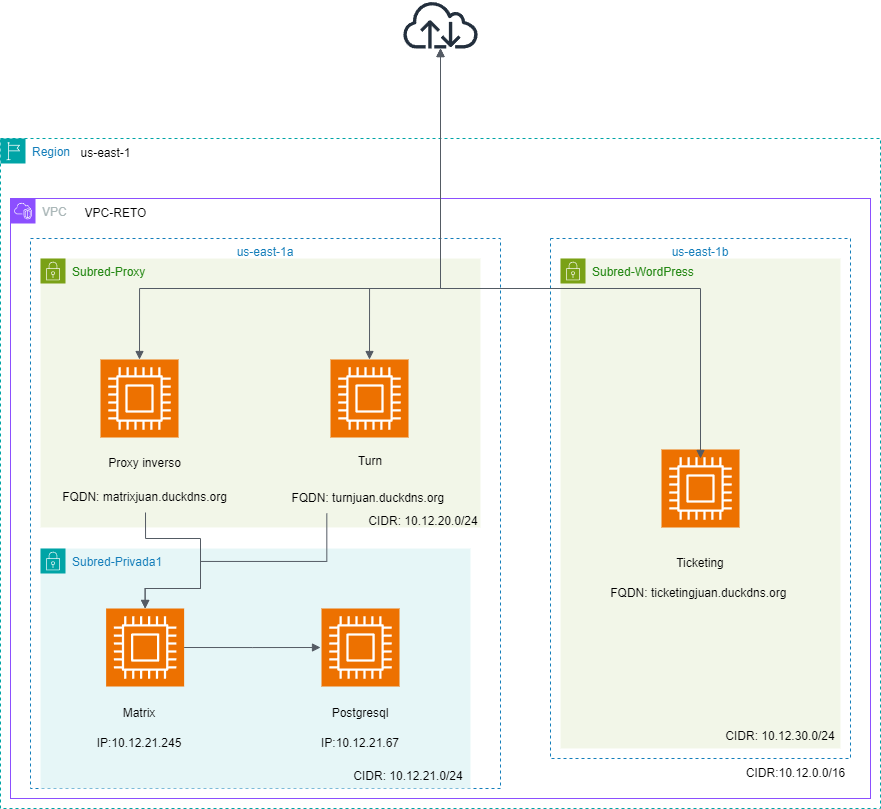

The diagram above was exported from draw.io. Its source (the exported page's mxGraphModel, read from the mxfile embedded in the PNG):
<mxGraphModel dx="1086" dy="2016" grid="1" gridSize="10" guides="1" tooltips="1" connect="1" arrows="1" fold="1" page="1" pageScale="1" pageWidth="1169" pageHeight="827" math="0" shadow="0">
  <root>
    <mxCell id="0" />
    <mxCell id="1" parent="0" />
    <mxCell id="P5_z54HZsuPTLuGo38iE-16" value="Subred-WordPress" style="points=[[0,0],[0.25,0],[0.5,0],[0.75,0],[1,0],[1,0.25],[1,0.5],[1,0.75],[1,1],[0.75,1],[0.5,1],[0.25,1],[0,1],[0,0.75],[0,0.5],[0,0.25]];outlineConnect=0;gradientColor=none;html=1;whiteSpace=wrap;fontSize=12;fontStyle=0;container=1;pointerEvents=0;collapsible=0;recursiveResize=0;shape=mxgraph.aws4.group;grIcon=mxgraph.aws4.group_security_group;grStroke=0;strokeColor=#7AA116;fillColor=#F2F6E8;verticalAlign=top;align=left;spacingLeft=30;fontColor=#248814;dashed=0;" vertex="1" parent="1">
      <mxGeometry x="660" y="210" width="280" height="490" as="geometry" />
    </mxCell>
    <mxCell id="P5_z54HZsuPTLuGo38iE-25" value="" style="sketch=0;points=[[0,0,0],[0.25,0,0],[0.5,0,0],[0.75,0,0],[1,0,0],[0,1,0],[0.25,1,0],[0.5,1,0],[0.75,1,0],[1,1,0],[0,0.25,0],[0,0.5,0],[0,0.75,0],[1,0.25,0],[1,0.5,0],[1,0.75,0]];outlineConnect=0;fontColor=#232F3E;fillColor=#ED7100;strokeColor=#ffffff;dashed=0;verticalLabelPosition=bottom;verticalAlign=top;align=center;html=1;fontSize=12;fontStyle=0;aspect=fixed;shape=mxgraph.aws4.resourceIcon;resIcon=mxgraph.aws4.compute;" vertex="1" parent="P5_z54HZsuPTLuGo38iE-16">
      <mxGeometry x="101" y="191" width="78" height="78" as="geometry" />
    </mxCell>
    <mxCell id="P5_z54HZsuPTLuGo38iE-1" value="Region" style="points=[[0,0],[0.25,0],[0.5,0],[0.75,0],[1,0],[1,0.25],[1,0.5],[1,0.75],[1,1],[0.75,1],[0.5,1],[0.25,1],[0,1],[0,0.75],[0,0.5],[0,0.25]];outlineConnect=0;gradientColor=none;html=1;whiteSpace=wrap;fontSize=12;fontStyle=0;container=1;pointerEvents=0;collapsible=0;recursiveResize=0;shape=mxgraph.aws4.group;grIcon=mxgraph.aws4.group_region;strokeColor=#00A4A6;fillColor=none;verticalAlign=top;align=left;spacingLeft=30;fontColor=#147EBA;dashed=1;" vertex="1" parent="1">
      <mxGeometry x="100" y="90" width="880" height="670" as="geometry" />
    </mxCell>
    <mxCell id="P5_z54HZsuPTLuGo38iE-3" value="us-east-1" style="text;html=1;align=center;verticalAlign=middle;resizable=0;points=[];autosize=1;strokeColor=none;fillColor=none;" vertex="1" parent="P5_z54HZsuPTLuGo38iE-1">
      <mxGeometry x="70" width="70" height="30" as="geometry" />
    </mxCell>
    <mxCell id="P5_z54HZsuPTLuGo38iE-2" value="VPC" style="points=[[0,0],[0.25,0],[0.5,0],[0.75,0],[1,0],[1,0.25],[1,0.5],[1,0.75],[1,1],[0.75,1],[0.5,1],[0.25,1],[0,1],[0,0.75],[0,0.5],[0,0.25]];outlineConnect=0;gradientColor=none;html=1;whiteSpace=wrap;fontSize=12;fontStyle=0;container=1;pointerEvents=0;collapsible=0;recursiveResize=0;shape=mxgraph.aws4.group;grIcon=mxgraph.aws4.group_vpc2;strokeColor=#8C4FFF;fillColor=none;verticalAlign=top;align=left;spacingLeft=30;fontColor=#AAB7B8;dashed=0;" vertex="1" parent="1">
      <mxGeometry x="110" y="150" width="860" height="600" as="geometry" />
    </mxCell>
    <mxCell id="P5_z54HZsuPTLuGo38iE-4" value="VPC-RETO" style="text;html=1;align=center;verticalAlign=middle;resizable=0;points=[];autosize=1;strokeColor=none;fillColor=none;" vertex="1" parent="P5_z54HZsuPTLuGo38iE-2">
      <mxGeometry x="60" width="90" height="30" as="geometry" />
    </mxCell>
    <mxCell id="P5_z54HZsuPTLuGo38iE-5" value="CIDR:10.12.0.0/16" style="text;html=1;align=center;verticalAlign=middle;resizable=0;points=[];autosize=1;strokeColor=none;fillColor=none;" vertex="1" parent="P5_z54HZsuPTLuGo38iE-2">
      <mxGeometry x="725" y="560" width="120" height="30" as="geometry" />
    </mxCell>
    <mxCell id="P5_z54HZsuPTLuGo38iE-6" value="us-east-1a" style="fillColor=none;strokeColor=#147EBA;dashed=1;verticalAlign=top;fontStyle=0;fontColor=#147EBA;whiteSpace=wrap;html=1;" vertex="1" parent="P5_z54HZsuPTLuGo38iE-2">
      <mxGeometry x="20" y="40" width="470" height="550" as="geometry" />
    </mxCell>
    <mxCell id="P5_z54HZsuPTLuGo38iE-10" value="Subred-Proxy" style="points=[[0,0],[0.25,0],[0.5,0],[0.75,0],[1,0],[1,0.25],[1,0.5],[1,0.75],[1,1],[0.75,1],[0.5,1],[0.25,1],[0,1],[0,0.75],[0,0.5],[0,0.25]];outlineConnect=0;gradientColor=none;html=1;whiteSpace=wrap;fontSize=12;fontStyle=0;container=1;pointerEvents=0;collapsible=0;recursiveResize=0;shape=mxgraph.aws4.group;grIcon=mxgraph.aws4.group_security_group;grStroke=0;strokeColor=#7AA116;fillColor=#F2F6E8;verticalAlign=top;align=left;spacingLeft=30;fontColor=#248814;dashed=0;" vertex="1" parent="P5_z54HZsuPTLuGo38iE-2">
      <mxGeometry x="30" y="60" width="440" height="269" as="geometry" />
    </mxCell>
    <mxCell id="P5_z54HZsuPTLuGo38iE-21" value="Proxy inverso" style="text;html=1;strokeColor=none;fillColor=none;align=center;verticalAlign=middle;whiteSpace=wrap;rounded=0;" vertex="1" parent="P5_z54HZsuPTLuGo38iE-10">
      <mxGeometry x="64.13" y="190" width="81" height="30" as="geometry" />
    </mxCell>
    <mxCell id="P5_z54HZsuPTLuGo38iE-73" style="edgeStyle=orthogonalEdgeStyle;rounded=0;orthogonalLoop=1;jettySize=auto;html=1;exitX=0.5;exitY=1;exitDx=0;exitDy=0;" edge="1" parent="P5_z54HZsuPTLuGo38iE-10" source="P5_z54HZsuPTLuGo38iE-31">
      <mxGeometry relative="1" as="geometry">
        <mxPoint x="105" y="254" as="targetPoint" />
      </mxGeometry>
    </mxCell>
    <mxCell id="P5_z54HZsuPTLuGo38iE-31" value="FQDN: matrixjuan.duckdns.org" style="text;html=1;strokeColor=none;fillColor=none;align=center;verticalAlign=middle;whiteSpace=wrap;rounded=0;" vertex="1" parent="P5_z54HZsuPTLuGo38iE-10">
      <mxGeometry x="10" y="224" width="189.25" height="30" as="geometry" />
    </mxCell>
    <mxCell id="P5_z54HZsuPTLuGo38iE-22" value="Turn" style="text;html=1;strokeColor=none;fillColor=none;align=center;verticalAlign=middle;whiteSpace=wrap;rounded=0;" vertex="1" parent="P5_z54HZsuPTLuGo38iE-10">
      <mxGeometry x="300" y="193" width="60" height="21" as="geometry" />
    </mxCell>
    <mxCell id="P5_z54HZsuPTLuGo38iE-12" value="Subred-Privada1" style="points=[[0,0],[0.25,0],[0.5,0],[0.75,0],[1,0],[1,0.25],[1,0.5],[1,0.75],[1,1],[0.75,1],[0.5,1],[0.25,1],[0,1],[0,0.75],[0,0.5],[0,0.25]];outlineConnect=0;gradientColor=none;html=1;whiteSpace=wrap;fontSize=12;fontStyle=0;container=1;pointerEvents=0;collapsible=0;recursiveResize=0;shape=mxgraph.aws4.group;grIcon=mxgraph.aws4.group_security_group;grStroke=0;strokeColor=#00A4A6;fillColor=#E6F6F7;verticalAlign=top;align=left;spacingLeft=30;fontColor=#147EBA;dashed=0;" vertex="1" parent="P5_z54HZsuPTLuGo38iE-2">
      <mxGeometry x="30" y="350" width="430" height="240" as="geometry" />
    </mxCell>
    <mxCell id="P5_z54HZsuPTLuGo38iE-23" value="Matrix" style="text;html=1;strokeColor=none;fillColor=none;align=center;verticalAlign=middle;whiteSpace=wrap;rounded=0;" vertex="1" parent="P5_z54HZsuPTLuGo38iE-12">
      <mxGeometry x="69" y="150" width="60" height="30" as="geometry" />
    </mxCell>
    <mxCell id="P5_z54HZsuPTLuGo38iE-34" value="IP:10.12.21.67" style="text;html=1;strokeColor=none;fillColor=none;align=center;verticalAlign=middle;whiteSpace=wrap;rounded=0;" vertex="1" parent="P5_z54HZsuPTLuGo38iE-12">
      <mxGeometry x="290.01" y="180" width="60" height="30" as="geometry" />
    </mxCell>
    <mxCell id="P5_z54HZsuPTLuGo38iE-33" value="IP:10.12.21.245" style="text;html=1;strokeColor=none;fillColor=none;align=center;verticalAlign=middle;whiteSpace=wrap;rounded=0;" vertex="1" parent="P5_z54HZsuPTLuGo38iE-12">
      <mxGeometry x="69" y="180" width="60" height="30" as="geometry" />
    </mxCell>
    <mxCell id="P5_z54HZsuPTLuGo38iE-24" value="Postgresql" style="text;html=1;strokeColor=none;fillColor=none;align=center;verticalAlign=middle;whiteSpace=wrap;rounded=0;" vertex="1" parent="P5_z54HZsuPTLuGo38iE-12">
      <mxGeometry x="290.01" y="150" width="60" height="30" as="geometry" />
    </mxCell>
    <mxCell id="P5_z54HZsuPTLuGo38iE-20" value="" style="sketch=0;points=[[0,0,0],[0.25,0,0],[0.5,0,0],[0.75,0,0],[1,0,0],[0,1,0],[0.25,1,0],[0.5,1,0],[0.75,1,0],[1,1,0],[0,0.25,0],[0,0.5,0],[0,0.75,0],[1,0.25,0],[1,0.5,0],[1,0.75,0]];outlineConnect=0;fontColor=#232F3E;fillColor=#ED7100;strokeColor=#ffffff;dashed=0;verticalLabelPosition=bottom;verticalAlign=top;align=center;html=1;fontSize=12;fontStyle=0;aspect=fixed;shape=mxgraph.aws4.resourceIcon;resIcon=mxgraph.aws4.compute;" vertex="1" parent="P5_z54HZsuPTLuGo38iE-12">
      <mxGeometry x="281.01" y="60" width="78" height="78" as="geometry" />
    </mxCell>
    <mxCell id="P5_z54HZsuPTLuGo38iE-17" value="" style="sketch=0;points=[[0,0,0],[0.25,0,0],[0.5,0,0],[0.75,0,0],[1,0,0],[0,1,0],[0.25,1,0],[0.5,1,0],[0.75,1,0],[1,1,0],[0,0.25,0],[0,0.5,0],[0,0.75,0],[1,0.25,0],[1,0.5,0],[1,0.75,0]];outlineConnect=0;fontColor=#232F3E;fillColor=#ED7100;strokeColor=#ffffff;dashed=0;verticalLabelPosition=bottom;verticalAlign=top;align=center;html=1;fontSize=12;fontStyle=0;aspect=fixed;shape=mxgraph.aws4.resourceIcon;resIcon=mxgraph.aws4.compute;" vertex="1" parent="P5_z54HZsuPTLuGo38iE-2">
      <mxGeometry x="90" y="161" width="78" height="78" as="geometry" />
    </mxCell>
    <mxCell id="P5_z54HZsuPTLuGo38iE-26" value="Ticketing" style="text;html=1;strokeColor=none;fillColor=none;align=center;verticalAlign=middle;whiteSpace=wrap;rounded=0;" vertex="1" parent="P5_z54HZsuPTLuGo38iE-2">
      <mxGeometry x="660" y="350" width="60" height="30" as="geometry" />
    </mxCell>
    <mxCell id="P5_z54HZsuPTLuGo38iE-7" value="us-east-1b" style="fillColor=none;strokeColor=#147EBA;dashed=1;verticalAlign=top;fontStyle=0;fontColor=#147EBA;whiteSpace=wrap;html=1;" vertex="1" parent="P5_z54HZsuPTLuGo38iE-2">
      <mxGeometry x="540" y="40" width="300" height="520" as="geometry" />
    </mxCell>
    <mxCell id="P5_z54HZsuPTLuGo38iE-30" value="CIDR:&amp;nbsp;10.12.30.0/24&lt;br&gt;&amp;nbsp;" style="text;html=1;strokeColor=none;fillColor=none;align=center;verticalAlign=middle;whiteSpace=wrap;rounded=0;" vertex="1" parent="P5_z54HZsuPTLuGo38iE-2">
      <mxGeometry x="740" y="525" width="60" height="40" as="geometry" />
    </mxCell>
    <mxCell id="P5_z54HZsuPTLuGo38iE-36" value="FQDN: ticketingjuan.duckdns.org&amp;nbsp;" style="text;html=1;strokeColor=none;fillColor=none;align=center;verticalAlign=middle;whiteSpace=wrap;rounded=0;" vertex="1" parent="P5_z54HZsuPTLuGo38iE-2">
      <mxGeometry x="595" y="380" width="190" height="30" as="geometry" />
    </mxCell>
    <mxCell id="P5_z54HZsuPTLuGo38iE-28" value="CIDR:&amp;nbsp;10.12.20.0/24&lt;br&gt;&amp;nbsp;" style="text;html=1;strokeColor=none;fillColor=none;align=center;verticalAlign=middle;whiteSpace=wrap;rounded=0;" vertex="1" parent="P5_z54HZsuPTLuGo38iE-2">
      <mxGeometry x="398" y="320" width="30" height="20" as="geometry" />
    </mxCell>
    <mxCell id="P5_z54HZsuPTLuGo38iE-32" value="FQDN: turnjuan.duckdns.org&amp;nbsp;" style="text;html=1;strokeColor=none;fillColor=none;align=center;verticalAlign=middle;whiteSpace=wrap;rounded=0;" vertex="1" parent="P5_z54HZsuPTLuGo38iE-2">
      <mxGeometry x="273.63" y="285" width="170.75" height="30" as="geometry" />
    </mxCell>
    <mxCell id="P5_z54HZsuPTLuGo38iE-18" value="" style="sketch=0;points=[[0,0,0],[0.25,0,0],[0.5,0,0],[0.75,0,0],[1,0,0],[0,1,0],[0.25,1,0],[0.5,1,0],[0.75,1,0],[1,1,0],[0,0.25,0],[0,0.5,0],[0,0.75,0],[1,0.25,0],[1,0.5,0],[1,0.75,0]];outlineConnect=0;fontColor=#232F3E;fillColor=#ED7100;strokeColor=#ffffff;dashed=0;verticalLabelPosition=bottom;verticalAlign=top;align=center;html=1;fontSize=12;fontStyle=0;aspect=fixed;shape=mxgraph.aws4.resourceIcon;resIcon=mxgraph.aws4.compute;" vertex="1" parent="P5_z54HZsuPTLuGo38iE-2">
      <mxGeometry x="320" y="161" width="78" height="78" as="geometry" />
    </mxCell>
    <mxCell id="P5_z54HZsuPTLuGo38iE-29" value="CIDR:&amp;nbsp;10.12.21.0/24&lt;br&gt;&amp;nbsp;" style="text;html=1;strokeColor=none;fillColor=none;align=center;verticalAlign=middle;whiteSpace=wrap;rounded=0;" vertex="1" parent="P5_z54HZsuPTLuGo38iE-2">
      <mxGeometry x="368" y="570" width="60" height="30" as="geometry" />
    </mxCell>
    <mxCell id="P5_z54HZsuPTLuGo38iE-65" value="" style="edgeStyle=orthogonalEdgeStyle;html=1;endArrow=block;elbow=vertical;startArrow=none;endFill=1;strokeColor=#545B64;rounded=0;entryX=0.5;entryY=0;entryDx=0;entryDy=0;entryPerimeter=0;" edge="1" parent="P5_z54HZsuPTLuGo38iE-2" target="P5_z54HZsuPTLuGo38iE-19">
      <mxGeometry width="100" relative="1" as="geometry">
        <mxPoint x="135" y="314" as="sourcePoint" />
        <mxPoint x="410" y="290" as="targetPoint" />
        <Array as="points">
          <mxPoint x="135" y="340" />
          <mxPoint x="190" y="340" />
          <mxPoint x="190" y="390" />
          <mxPoint x="135" y="390" />
        </Array>
      </mxGeometry>
    </mxCell>
    <mxCell id="P5_z54HZsuPTLuGo38iE-19" value="" style="sketch=0;points=[[0,0,0],[0.25,0,0],[0.5,0,0],[0.75,0,0],[1,0,0],[0,1,0],[0.25,1,0],[0.5,1,0],[0.75,1,0],[1,1,0],[0,0.25,0],[0,0.5,0],[0,0.75,0],[1,0.25,0],[1,0.5,0],[1,0.75,0]];outlineConnect=0;fontColor=#232F3E;fillColor=#ED7100;strokeColor=#ffffff;dashed=0;verticalLabelPosition=bottom;verticalAlign=top;align=center;html=1;fontSize=12;fontStyle=0;aspect=fixed;shape=mxgraph.aws4.resourceIcon;resIcon=mxgraph.aws4.compute;" vertex="1" parent="P5_z54HZsuPTLuGo38iE-2">
      <mxGeometry x="95.63" y="410" width="78" height="78" as="geometry" />
    </mxCell>
    <mxCell id="P5_z54HZsuPTLuGo38iE-72" value="" style="edgeStyle=orthogonalEdgeStyle;html=1;endArrow=none;elbow=vertical;startArrow=block;startFill=1;strokeColor=#545B64;rounded=0;entryX=0.25;entryY=1;entryDx=0;entryDy=0;exitX=0.5;exitY=0;exitDx=0;exitDy=0;exitPerimeter=0;" edge="1" parent="P5_z54HZsuPTLuGo38iE-2" source="P5_z54HZsuPTLuGo38iE-19" target="P5_z54HZsuPTLuGo38iE-32">
      <mxGeometry width="100" relative="1" as="geometry">
        <mxPoint x="140" y="400" as="sourcePoint" />
        <mxPoint x="410" y="290" as="targetPoint" />
        <Array as="points">
          <mxPoint x="135" y="390" />
          <mxPoint x="190" y="390" />
          <mxPoint x="190" y="363" />
          <mxPoint x="316" y="363" />
        </Array>
      </mxGeometry>
    </mxCell>
    <mxCell id="P5_z54HZsuPTLuGo38iE-40" value="" style="sketch=0;outlineConnect=0;fontColor=#232F3E;gradientColor=none;fillColor=#232F3D;strokeColor=none;dashed=0;verticalLabelPosition=bottom;verticalAlign=top;align=center;html=1;fontSize=12;fontStyle=0;aspect=fixed;pointerEvents=1;shape=mxgraph.aws4.internet;" vertex="1" parent="1">
      <mxGeometry x="501" y="-48" width="78" height="48" as="geometry" />
    </mxCell>
    <mxCell id="P5_z54HZsuPTLuGo38iE-51" value="" style="edgeStyle=orthogonalEdgeStyle;html=1;endArrow=block;elbow=vertical;startArrow=block;startFill=1;endFill=1;strokeColor=#545B64;rounded=0;exitX=0.5;exitY=0;exitDx=0;exitDy=0;exitPerimeter=0;" edge="1" parent="1" source="P5_z54HZsuPTLuGo38iE-18" target="P5_z54HZsuPTLuGo38iE-40">
      <mxGeometry width="100" relative="1" as="geometry">
        <mxPoint x="464" y="399" as="sourcePoint" />
        <mxPoint x="564" y="399" as="targetPoint" />
        <Array as="points">
          <mxPoint x="469" y="240" />
          <mxPoint x="540" y="240" />
        </Array>
      </mxGeometry>
    </mxCell>
    <mxCell id="P5_z54HZsuPTLuGo38iE-52" value="" style="edgeStyle=orthogonalEdgeStyle;html=1;endArrow=block;elbow=vertical;startArrow=block;startFill=1;endFill=1;strokeColor=#545B64;rounded=0;exitX=0.5;exitY=0;exitDx=0;exitDy=0;exitPerimeter=0;" edge="1" parent="1" source="P5_z54HZsuPTLuGo38iE-17" target="P5_z54HZsuPTLuGo38iE-40">
      <mxGeometry width="100" relative="1" as="geometry">
        <mxPoint x="450" y="390" as="sourcePoint" />
        <mxPoint x="550" y="390" as="targetPoint" />
        <Array as="points">
          <mxPoint x="239" y="240" />
          <mxPoint x="540" y="240" />
        </Array>
      </mxGeometry>
    </mxCell>
    <mxCell id="P5_z54HZsuPTLuGo38iE-53" value="" style="edgeStyle=orthogonalEdgeStyle;html=1;endArrow=block;elbow=vertical;startArrow=block;startFill=1;endFill=1;strokeColor=#545B64;rounded=0;entryX=0.5;entryY=0.423;entryDx=0;entryDy=0;entryPerimeter=0;" edge="1" parent="1" source="P5_z54HZsuPTLuGo38iE-40" target="P5_z54HZsuPTLuGo38iE-7">
      <mxGeometry width="100" relative="1" as="geometry">
        <mxPoint x="540" y="240" as="sourcePoint" />
        <mxPoint x="550" y="390" as="targetPoint" />
        <Array as="points">
          <mxPoint x="540" y="240" />
          <mxPoint x="800" y="240" />
        </Array>
      </mxGeometry>
    </mxCell>
    <mxCell id="P5_z54HZsuPTLuGo38iE-74" value="" style="edgeStyle=orthogonalEdgeStyle;html=1;endArrow=block;elbow=vertical;startArrow=none;endFill=1;strokeColor=#545B64;rounded=0;exitX=1;exitY=0.5;exitDx=0;exitDy=0;exitPerimeter=0;" edge="1" parent="1" source="P5_z54HZsuPTLuGo38iE-19">
      <mxGeometry width="100" relative="1" as="geometry">
        <mxPoint x="420" y="440" as="sourcePoint" />
        <mxPoint x="420" y="599" as="targetPoint" />
      </mxGeometry>
    </mxCell>
  </root>
</mxGraphModel>